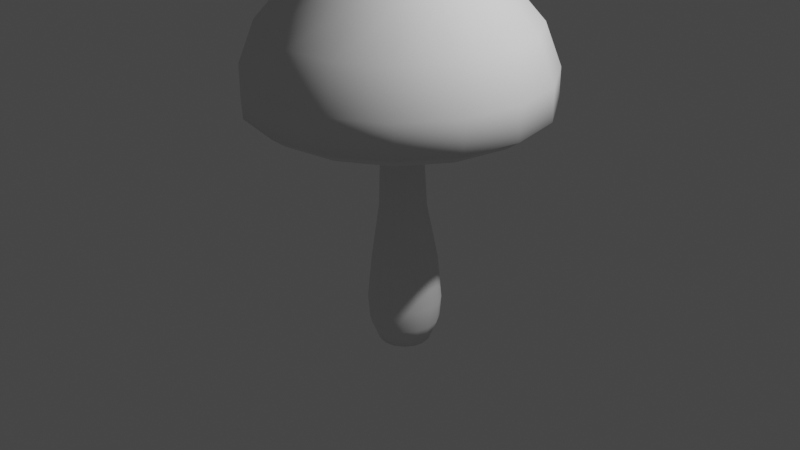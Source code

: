 # Source: Mushroom3.blend  (saved by Blender 2.81.16; exported with 4.5.12 LTS)
import bpy
from mathutils import Matrix  # noqa: F401  (used for matrix-valued properties, if any)

bpy.ops.wm.read_factory_settings(use_empty=True)
scene = bpy.context.scene
scene.name = 'Scene'

# ---- collections
col_collection = bpy.data.collections.new('Collection'); scene.collection.children.link(col_collection)

# ---- world
world_world = bpy.data.worlds.new('World'); scene.world = world_world
world_world.use_nodes = True; world_world.node_tree.nodes.clear()
_N = world_world.node_tree.nodes; _L = world_world.node_tree.links
n0 = _N.new('ShaderNodeOutputWorld'); n0.name = 'World Output'; n0.location = (300, 300)
n1 = _N.new('ShaderNodeBackground'); n1.name = 'Background'; n1.location = (10, 300)
n1.inputs[0].default_value = (0.05088, 0.05088, 0.05088, 1.0)
_L.new(n1.outputs[0], n0.inputs[0])
n0.is_active_output = True
world_world.color = (0.05088, 0.05088, 0.05088)
world_world.use_sun_shadow = False
world_world.sun_shadow_jitter_overblur = 0.0

# ---- cameras
cam_camera = bpy.data.cameras.new('Camera')
cam_camera.clip_end = 100.0
cam_camera.ortho_scale = 7.314

# ---- lights
light_light = bpy.data.lights.new('Light', 'POINT')
light_light.transmission_factor = 0.0
light_light.energy = 1000.0
light_light.shadow_soft_size = 0.1
light_light.shadow_maximum_resolution = 0.006
light_light.use_absolute_resolution = True

# ---- meshes
me_cylinder = bpy.data.meshes.new('Cylinder')
me_cylinder.from_pydata([(3.86e-09, 1.27, 1.125), (0.4858, 1.173, 1.125), (0.8977, 0.8977, 1.125), (1.173, 0.4858, 1.125), (1.27, -6.271e-08, 1.125), (1.173, -0.4858, 1.125), (0.8977, -0.8977, 1.125), (0.4858, -1.173, 1.125), (1.956e-07, -1.27, 1.125), (-0.4858, -1.173, 1.125), (-0.8977, -0.8977, 1.125), (-1.173, -0.4858, 1.125), (-1.27, 7.927e-09, 1.125), (-1.173, 0.4858, 1.125), (-0.8977, 0.8977, 1.125), (-0.4858, 1.173, 1.125), (-3.642e-09, 1.389, 1.18), (0.5314, 1.283, 1.18), (0.9819, 0.9819, 1.18), (1.283, 0.5314, 1.18), (1.389, -6.439e-08, 1.18), (1.283, -0.5314, 1.18), (0.9819, -0.9819, 1.18), (0.5314, -1.283, 1.18), (2.06e-07, -1.389, 1.18), (-0.5314, -1.283, 1.18), (-0.9819, -0.9819, 1.18), (-1.283, -0.5314, 1.18), (-1.389, 1.286e-08, 1.18), (-1.283, 0.5314, 1.18), (-0.9819, 0.9819, 1.18), (-0.5314, 1.283, 1.18), (-2.18e-08, 1.531, 1.284), (0.586, 1.415, 1.284), (1.083, 1.083, 1.284), (1.415, 0.586, 1.284), (1.531, -6.681e-08, 1.284), (1.415, -0.586, 1.284), (1.083, -1.083, 1.284), (0.586, -1.415, 1.284), (2.094e-07, -1.531, 1.284), (-0.586, -1.415, 1.284), (-1.083, -1.083, 1.284), (-1.415, -0.586, 1.284), (-1.531, 1.839e-08, 1.284), (-1.415, 0.586, 1.284), (-1.083, 1.083, 1.284), (-0.586, 1.415, 1.284), (-2.18e-08, 1.531, 1.623), (0.586, 1.415, 1.623), (1.083, 1.083, 1.623), (1.415, 0.586, 1.623), (1.531, -6.681e-08, 1.623), (1.415, -0.586, 1.623), (1.083, -1.083, 1.623), (0.586, -1.415, 1.623), (2.094e-07, -1.531, 1.623), (-0.586, -1.415, 1.623), (-1.083, -1.083, 1.623), (-1.415, -0.586, 1.623), (-1.531, 1.839e-08, 1.623), (-1.415, 0.586, 1.623), (-1.083, 1.083, 1.623), (-0.586, 1.415, 1.623), (-1.072e-08, 1.362, 2.062), (0.5211, 1.258, 2.062), (0.9629, 0.9629, 2.062), (1.258, 0.5211, 2.062), (1.362, -6.188e-08, 2.062), (1.258, -0.5211, 2.062), (0.9629, -0.9629, 2.062), (0.5211, -1.258, 2.062), (1.949e-07, -1.362, 2.062), (-0.5211, -1.258, 2.062), (-0.9629, -0.9629, 2.062), (-1.258, -0.5211, 2.062), (-1.362, 1.388e-08, 2.062), (-1.258, 0.5211, 2.062), (-0.9629, 0.9629, 2.062), (-0.5211, 1.258, 2.062), (9.189e-09, 1.057, 2.409), (0.4045, 0.9764, 2.409), (0.7473, 0.7473, 2.409), (0.9764, 0.4045, 2.409), (1.057, -4.97e-08, 2.409), (0.9764, -0.4045, 2.409), (0.7473, -0.7473, 2.409), (0.4045, -0.9764, 2.409), (1.688e-07, -1.057, 2.409), (-0.4045, -0.9764, 2.409), (-0.7473, -0.7473, 2.409), (-0.9764, -0.4045, 2.409), (-1.057, 9.104e-09, 2.409), (-0.9764, 0.4045, 2.409), (-0.7473, 0.7473, 2.409), (-0.4045, 0.9764, 2.409), (1.621e-08, 0.9097, 2.629), (0.3481, 0.8405, 2.629), (0.6433, 0.6433, 2.629), (0.8405, 0.3481, 2.629), (0.9097, -4.433e-08, 2.629), (0.8405, -0.3481, 2.629), (0.6433, -0.6433, 2.629), (0.3481, -0.8405, 2.629), (1.536e-07, -0.9097, 2.629), (-0.3481, -0.8405, 2.629), (-0.6433, -0.6433, 2.629), (-0.8405, -0.3481, 2.629), (-0.9097, 6.28e-09, 2.629), (-0.8405, 0.3481, 2.629), (-0.6433, 0.6433, 2.629), (-0.3481, 0.8405, 2.629), (3.392e-08, 0.6778, 2.834), (0.2594, 0.6262, 2.834), (0.4793, 0.4793, 2.834), (0.6262, 0.2594, 2.834), (0.6778, -3.873e-08, 2.834), (0.6262, -0.2594, 2.834), (0.4793, -0.4793, 2.834), (0.2594, -0.6262, 2.834), (1.363e-07, -0.6778, 2.834), (-0.2594, -0.6262, 2.834), (-0.4793, -0.4793, 2.834), (-0.6262, -0.2594, 2.834), (-0.6778, -1.018e-09, 2.834), (-0.6262, 0.2594, 2.834), (-0.4793, 0.4793, 2.834), (-0.2594, 0.6262, 2.834), (5.3e-08, 0.4366, 2.976), (0.1671, 0.4034, 2.976), (0.3087, 0.3087, 2.976), (0.4034, 0.1671, 2.976), (0.4366, -3.158e-08, 2.976), (0.4034, -0.1671, 2.976), (0.3087, -0.3087, 2.976), (0.1671, -0.4034, 2.976), (1.189e-07, -0.4366, 2.976), (-0.1671, -0.4034, 2.976), (-0.3087, -0.3087, 2.976), (-0.4034, -0.1671, 2.976), (-0.4366, -7.285e-09, 2.976), (-0.4034, 0.1671, 2.976), (-0.3087, 0.3087, 2.976), (-0.1671, 0.4034, 2.976), (9.686e-08, -2.794e-08, 3.043)], [], [(6, 5, 21, 22), (14, 13, 29, 30), (7, 6, 22, 23), (15, 14, 30, 31), (8, 7, 23, 24), (1, 0, 16, 17), (0, 15, 31, 16), (9, 8, 24, 25), (2, 1, 17, 18), (10, 9, 25, 26), (3, 2, 18, 19), (11, 10, 26, 27), (4, 3, 19, 20), (12, 11, 27, 28), (5, 4, 20, 21), (13, 12, 28, 29), (27, 26, 42, 43), (20, 19, 35, 36), (28, 27, 43, 44), (21, 20, 36, 37), (29, 28, 44, 45), (22, 21, 37, 38), (30, 29, 45, 46), (23, 22, 38, 39), (31, 30, 46, 47), (24, 23, 39, 40), (17, 16, 32, 33), (16, 31, 47, 32), (25, 24, 40, 41), (18, 17, 33, 34), (26, 25, 41, 42), (19, 18, 34, 35), (33, 32, 48, 49), (32, 47, 63, 48), (41, 40, 56, 57), (34, 33, 49, 50), (42, 41, 57, 58), (35, 34, 50, 51), (43, 42, 58, 59), (36, 35, 51, 52), (44, 43, 59, 60), (37, 36, 52, 53), (45, 44, 60, 61), (38, 37, 53, 54), (46, 45, 61, 62), (39, 38, 54, 55), (47, 46, 62, 63), (40, 39, 55, 56), (54, 53, 69, 70), (62, 61, 77, 78), (55, 54, 70, 71), (63, 62, 78, 79), (56, 55, 71, 72), (49, 48, 64, 65), (48, 63, 79, 64), (57, 56, 72, 73), (50, 49, 65, 66), (58, 57, 73, 74), (51, 50, 66, 67), (59, 58, 74, 75), (52, 51, 67, 68), (60, 59, 75, 76), (53, 52, 68, 69), (61, 60, 76, 77), (75, 74, 90, 91), (68, 67, 83, 84), (76, 75, 91, 92), (69, 68, 84, 85), (77, 76, 92, 93), (70, 69, 85, 86), (78, 77, 93, 94), (71, 70, 86, 87), (79, 78, 94, 95), (72, 71, 87, 88), (65, 64, 80, 81), (64, 79, 95, 80), (73, 72, 88, 89), (66, 65, 81, 82), (74, 73, 89, 90), (67, 66, 82, 83), (80, 95, 111, 96), (89, 88, 104, 105), (82, 81, 97, 98), (90, 89, 105, 106), (83, 82, 98, 99), (91, 90, 106, 107), (84, 83, 99, 100), (92, 91, 107, 108), (85, 84, 100, 101), (93, 92, 108, 109), (86, 85, 101, 102), (94, 93, 109, 110), (87, 86, 102, 103), (95, 94, 110, 111), (88, 87, 103, 104), (81, 80, 96, 97), (110, 109, 125, 126), (103, 102, 118, 119), (111, 110, 126, 127), (104, 103, 119, 120), (97, 96, 112, 113), (96, 111, 127, 112), (105, 104, 120, 121), (98, 97, 113, 114), (106, 105, 121, 122), (99, 98, 114, 115), (107, 106, 122, 123), (100, 99, 115, 116), (108, 107, 123, 124), (101, 100, 116, 117), (109, 108, 124, 125), (102, 101, 117, 118), (116, 115, 131, 132), (124, 123, 139, 140), (117, 116, 132, 133), (125, 124, 140, 141), (118, 117, 133, 134), (126, 125, 141, 142), (119, 118, 134, 135), (127, 126, 142, 143), (120, 119, 135, 136), (113, 112, 128, 129), (112, 127, 143, 128), (121, 120, 136, 137), (114, 113, 129, 130), (122, 121, 137, 138), (115, 114, 130, 131), (123, 122, 138, 139), (137, 136, 144), (130, 129, 144), (138, 137, 144), (131, 130, 144), (139, 138, 144), (132, 131, 144), (140, 139, 144), (133, 132, 144), (141, 140, 144), (134, 133, 144), (142, 141, 144), (135, 134, 144), (143, 142, 144), (136, 135, 144), (129, 128, 144), (128, 143, 144)])
me_cylinder.polygons.foreach_set('use_smooth', [True] * 144)
_uv = me_cylinder.uv_layers.new(name='UVMap')
_uv.uv.foreach_set('vector', [0.625, 1.0, 0.6875, 1.0, 0.6875, 1.0, 0.625, 1.0, 0.125, 1.0, 0.1875, 1.0, 0.1875, 1.0, 0.125, 1.0, 0.5625, 1.0, 0.625, 1.0, 0.625, 1.0, 0.5625, 1.0, 0.0625, 1.0, 0.125, 1.0, 0.125, 1.0, 0.0625, 1.0, 0.5, 1.0, 0.5625, 1.0, 0.5625, 1.0, 0.5, 1.0, 0.9375, 1.0, 1.0, 1.0, 1.0, 1.0, 0.9375, 1.0, 0.0, 1.0, 0.0625, 1.0, 0.0625, 1.0, 0.0, 1.0, 0.4375, 1.0, 0.5, 1.0, 0.5, 1.0, 0.4375, 1.0, 0.875, 1.0, 0.9375, 1.0, 0.9375, 1.0, 0.875, 1.0, 0.375, 1.0, 0.4375, 1.0, 0.4375, 1.0, 0.375, 1.0, 0.8125, 1.0, 0.875, 1.0, 0.875, 1.0, 0.8125, 1.0, 0.3125, 1.0, 0.375, 1.0, 0.375, 1.0, 0.3125, 1.0, 0.75, 1.0, 0.8125, 1.0, 0.8125, 1.0, 0.75, 1.0, 0.25, 1.0, 0.3125, 1.0, 0.3125, 1.0, 0.25, 1.0, 0.6875, 1.0, 0.75, 1.0, 0.75, 1.0, 0.6875, 1.0, 0.1875, 1.0, 0.25, 1.0, 0.25, 1.0, 0.1875, 1.0, 0.3125, 1.0, 0.375, 1.0, 0.375, 1.0, 0.3125, 1.0, 0.75, 1.0, 0.8125, 1.0, 0.8125, 1.0, 0.75, 1.0, 0.25, 1.0, 0.3125, 1.0, 0.3125, 1.0, 0.25, 1.0, 0.6875, 1.0, 0.75, 1.0, 0.75, 1.0, 0.6875, 1.0, 0.1875, 1.0, 0.25, 1.0, 0.25, 1.0, 0.1875, 1.0, 0.625, 1.0, 0.6875, 1.0, 0.6875, 1.0, 0.625, 1.0, 0.125, 1.0, 0.1875, 1.0, 0.1875, 1.0, 0.125, 1.0, 0.5625, 1.0, 0.625, 1.0, 0.625, 1.0, 0.5625, 1.0, 0.0625, 1.0, 0.125, 1.0, 0.125, 1.0, 0.0625, 1.0, 0.5, 1.0, 0.5625, 1.0, 0.5625, 1.0, 0.5, 1.0, 0.9375, 1.0, 1.0, 1.0, 1.0, 1.0, 0.9375, 1.0, 0.0, 1.0, 0.0625, 1.0, 0.0625, 1.0, 0.0, 1.0, 0.4375, 1.0, 0.5, 1.0, 0.5, 1.0, 0.4375, 1.0, 0.875, 1.0, 0.9375, 1.0, 0.9375, 1.0, 0.875, 1.0, 0.375, 1.0, 0.4375, 1.0, 0.4375, 1.0, 0.375, 1.0, 0.8125, 1.0, 0.875, 1.0, 0.875, 1.0, 0.8125, 1.0, 0.9375, 1.0, 1.0, 1.0, 1.0, 1.0, 0.9375, 1.0, 0.0, 1.0, 0.0625, 1.0, 0.0625, 1.0, 0.0, 1.0, 0.4375, 1.0, 0.5, 1.0, 0.5, 1.0, 0.4375, 1.0, 0.875, 1.0, 0.9375, 1.0, 0.9375, 1.0, 0.875, 1.0, 0.375, 1.0, 0.4375, 1.0, 0.4375, 1.0, 0.375, 1.0, 0.8125, 1.0, 0.875, 1.0, 0.875, 1.0, 0.8125, 1.0, 0.3125, 1.0, 0.375, 1.0, 0.375, 1.0, 0.3125, 1.0, 0.75, 1.0, 0.8125, 1.0, 0.8125, 1.0, 0.75, 1.0, 0.25, 1.0, 0.3125, 1.0, 0.3125, 1.0, 0.25, 1.0, 0.6875, 1.0, 0.75, 1.0, 0.75, 1.0, 0.6875, 1.0, 0.1875, 1.0, 0.25, 1.0, 0.25, 1.0, 0.1875, 1.0, 0.625, 1.0, 0.6875, 1.0, 0.6875, 1.0, 0.625, 1.0, 0.125, 1.0, 0.1875, 1.0, 0.1875, 1.0, 0.125, 1.0, 0.5625, 1.0, 0.625, 1.0, 0.625, 1.0, 0.5625, 1.0, 0.0625, 1.0, 0.125, 1.0, 0.125, 1.0, 0.0625, 1.0, 0.5, 1.0, 0.5625, 1.0, 0.5625, 1.0, 0.5, 1.0, 0.625, 1.0, 0.6875, 1.0, 0.6875, 1.0, 0.625, 1.0, 0.125, 1.0, 0.1875, 1.0, 0.1875, 1.0, 0.125, 1.0, 0.5625, 1.0, 0.625, 1.0, 0.625, 1.0, 0.5625, 1.0, 0.0625, 1.0, 0.125, 1.0, 0.125, 1.0, 0.0625, 1.0, 0.5, 1.0, 0.5625, 1.0, 0.5625, 1.0, 0.5, 1.0, 0.9375, 1.0, 1.0, 1.0, 1.0, 1.0, 0.9375, 1.0, 0.0, 1.0, 0.0625, 1.0, 0.0625, 1.0, 0.0, 1.0, 0.4375, 1.0, 0.5, 1.0, 0.5, 1.0, 0.4375, 1.0, 0.875, 1.0, 0.9375, 1.0, 0.9375, 1.0, 0.875, 1.0, 0.375, 1.0, 0.4375, 1.0, 0.4375, 1.0, 0.375, 1.0, 0.8125, 1.0, 0.875, 1.0, 0.875, 1.0, 0.8125, 1.0, 0.3125, 1.0, 0.375, 1.0, 0.375, 1.0, 0.3125, 1.0, 0.75, 1.0, 0.8125, 1.0, 0.8125, 1.0, 0.75, 1.0, 0.25, 1.0, 0.3125, 1.0, 0.3125, 1.0, 0.25, 1.0, 0.6875, 1.0, 0.75, 1.0, 0.75, 1.0, 0.6875, 1.0, 0.1875, 1.0, 0.25, 1.0, 0.25, 1.0, 0.1875, 1.0, 0.3125, 1.0, 0.375, 1.0, 0.375, 1.0, 0.3125, 1.0, 0.75, 1.0, 0.8125, 1.0, 0.8125, 1.0, 0.75, 1.0, 0.25, 1.0, 0.3125, 1.0, 0.3125, 1.0, 0.25, 1.0, 0.6875, 1.0, 0.75, 1.0, 0.75, 1.0, 0.6875, 1.0, 0.1875, 1.0, 0.25, 1.0, 0.25, 1.0, 0.1875, 1.0, 0.625, 1.0, 0.6875, 1.0, 0.6875, 1.0, 0.625, 1.0, 0.125, 1.0, 0.1875, 1.0, 0.1875, 1.0, 0.125, 1.0, 0.5625, 1.0, 0.625, 1.0, 0.625, 1.0, 0.5625, 1.0, 0.0625, 1.0, 0.125, 1.0, 0.125, 1.0, 0.0625, 1.0, 0.5, 1.0, 0.5625, 1.0, 0.5625, 1.0, 0.5, 1.0, 0.9375, 1.0, 1.0, 1.0, 1.0, 1.0, 0.9375, 1.0, 0.0, 1.0, 0.0625, 1.0, 0.0625, 1.0, 0.0, 1.0, 0.4375, 1.0, 0.5, 1.0, 0.5, 1.0, 0.4375, 1.0, 0.875, 1.0, 0.9375, 1.0, 0.9375, 1.0, 0.875, 1.0, 0.375, 1.0, 0.4375, 1.0, 0.4375, 1.0, 0.375, 1.0, 0.8125, 1.0, 0.875, 1.0, 0.875, 1.0, 0.8125, 1.0, 0.0, 1.0, 0.0625, 1.0, 0.0625, 1.0, 0.0, 1.0, 0.4375, 1.0, 0.5, 1.0, 0.5, 1.0, 0.4375, 1.0, 0.875, 1.0, 0.9375, 1.0, 0.9375, 1.0, 0.875, 1.0, 0.375, 1.0, 0.4375, 1.0, 0.4375, 1.0, 0.375, 1.0, 0.8125, 1.0, 0.875, 1.0, 0.875, 1.0, 0.8125, 1.0, 0.3125, 1.0, 0.375, 1.0, 0.375, 1.0, 0.3125, 1.0, 0.75, 1.0, 0.8125, 1.0, 0.8125, 1.0, 0.75, 1.0, 0.25, 1.0, 0.3125, 1.0, 0.3125, 1.0, 0.25, 1.0, 0.6875, 1.0, 0.75, 1.0, 0.75, 1.0, 0.6875, 1.0, 0.1875, 1.0, 0.25, 1.0, 0.25, 1.0, 0.1875, 1.0, 0.625, 1.0, 0.6875, 1.0, 0.6875, 1.0, 0.625, 1.0, 0.125, 1.0, 0.1875, 1.0, 0.1875, 1.0, 0.125, 1.0, 0.5625, 1.0, 0.625, 1.0, 0.625, 1.0, 0.5625, 1.0, 0.0625, 1.0, 0.125, 1.0, 0.125, 1.0, 0.0625, 1.0, 0.5, 1.0, 0.5625, 1.0, 0.5625, 1.0, 0.5, 1.0, 0.9375, 1.0, 1.0, 1.0, 1.0, 1.0, 0.9375, 1.0, 0.125, 1.0, 0.1875, 1.0, 0.1875, 1.0, 0.125, 1.0, 0.5625, 1.0, 0.625, 1.0, 0.625, 1.0, 0.5625, 1.0, 0.0625, 1.0, 0.125, 1.0, 0.125, 1.0, 0.0625, 1.0, 0.5, 1.0, 0.5625, 1.0, 0.5625, 1.0, 0.5, 1.0, 0.9375, 1.0, 1.0, 1.0, 1.0, 1.0, 0.9375, 1.0, 0.0, 1.0, 0.0625, 1.0, 0.0625, 1.0, 0.0, 1.0, 0.4375, 1.0, 0.5, 1.0, 0.5, 1.0, 0.4375, 1.0, 0.875, 1.0, 0.9375, 1.0, 0.9375, 1.0, 0.875, 1.0, 0.375, 1.0, 0.4375, 1.0, 0.4375, 1.0, 0.375, 1.0, 0.8125, 1.0, 0.875, 1.0, 0.875, 1.0, 0.8125, 1.0, 0.3125, 1.0, 0.375, 1.0, 0.375, 1.0, 0.3125, 1.0, 0.75, 1.0, 0.8125, 1.0, 0.8125, 1.0, 0.75, 1.0, 0.25, 1.0, 0.3125, 1.0, 0.3125, 1.0, 0.25, 1.0, 0.6875, 1.0, 0.75, 1.0, 0.75, 1.0, 0.6875, 1.0, 0.1875, 1.0, 0.25, 1.0, 0.25, 1.0, 0.1875, 1.0, 0.625, 1.0, 0.6875, 1.0, 0.6875, 1.0, 0.625, 1.0, 0.75, 1.0, 0.8125, 1.0, 0.8125, 1.0, 0.75, 1.0, 0.25, 1.0, 0.3125, 1.0, 0.3125, 1.0, 0.25, 1.0, 0.6875, 1.0, 0.75, 1.0, 0.75, 1.0, 0.6875, 1.0, 0.1875, 1.0, 0.25, 1.0, 0.25, 1.0, 0.1875, 1.0, 0.625, 1.0, 0.6875, 1.0, 0.6875, 1.0, 0.625, 1.0, 0.125, 1.0, 0.1875, 1.0, 0.1875, 1.0, 0.125, 1.0, 0.5625, 1.0, 0.625, 1.0, 0.625, 1.0, 0.5625, 1.0, 0.0625, 1.0, 0.125, 1.0, 0.125, 1.0, 0.0625, 1.0, 0.5, 1.0, 0.5625, 1.0, 0.5625, 1.0, 0.5, 1.0, 0.9375, 1.0, 1.0, 1.0, 1.0, 1.0, 0.9375, 1.0, 0.0, 1.0, 0.0625, 1.0, 0.0625, 1.0, 0.0, 1.0, 0.4375, 1.0, 0.5, 1.0, 0.5, 1.0, 0.4375, 1.0, 0.875, 1.0, 0.9375, 1.0, 0.9375, 1.0, 0.875, 1.0, 0.375, 1.0, 0.4375, 1.0, 0.4375, 1.0, 0.375, 1.0, 0.8125, 1.0, 0.875, 1.0, 0.875, 1.0, 0.8125, 1.0, 0.3125, 1.0, 0.375, 1.0, 0.375, 1.0, 0.3125, 1.0, 0.4375, 1.0, 0.5, 1.0, 0.4375, 1.0, 0.875, 1.0, 0.9375, 1.0, 0.875, 1.0, 0.375, 1.0, 0.4375, 1.0, 0.375, 1.0, 0.8125, 1.0, 0.875, 1.0, 0.8125, 1.0, 0.3125, 1.0, 0.375, 1.0, 0.3125, 1.0, 0.75, 1.0, 0.8125, 1.0, 0.75, 1.0, 0.25, 1.0, 0.3125, 1.0, 0.25, 1.0, 0.6875, 1.0, 0.75, 1.0, 0.6875, 1.0, 0.1875, 1.0, 0.25, 1.0, 0.1875, 1.0, 0.625, 1.0, 0.6875, 1.0, 0.625, 1.0, 0.125, 1.0, 0.1875, 1.0, 0.125, 1.0, 0.5625, 1.0, 0.625, 1.0, 0.5625, 1.0, 0.0625, 1.0, 0.125, 1.0, 0.0625, 1.0, 0.5, 1.0, 0.5625, 1.0, 0.5, 1.0, 0.9375, 1.0, 1.0, 1.0, 0.9375, 1.0, 0.0, 1.0, 0.0625, 1.0, 0.0, 1.0])
me_cylinder.use_remesh_fix_poles = True
me_cylinder.use_remesh_preserve_attributes = False
me_cylinder.use_mirror_vertex_groups = False
me_cylinder.update()
me_cylinder_001 = bpy.data.meshes.new('Cylinder.001')
me_cylinder_001.from_pydata([(8.745e-08, 0.3529, -1.393), (8.321e-08, 0.1894, 1.516), (0.1049, 0.332, -1.393), (0.07248, 0.175, 1.516), (0.1939, 0.2726, -1.393), (0.1339, 0.1339, 1.516), (0.2533, 0.1837, -1.393), (0.175, 0.07248, 1.516), (0.2741, 0.07876, -1.393), (0.1894, -2.107e-08, 1.516), (0.2533, -0.02616, -1.393), (0.175, -0.07248, 1.516), (0.1939, -0.1151, -1.393), (0.1339, -0.1339, 1.516), (0.1049, -0.1745, -1.393), (0.07248, -0.175, 1.516), (1.288e-07, -0.1954, -1.393), (1.118e-07, -0.1894, 1.516), (-0.1049, -0.1745, -1.393), (-0.07248, -0.175, 1.516), (-0.1939, -0.1151, -1.393), (-0.1339, -0.1339, 1.516), (-0.2533, -0.02616, -1.393), (-0.175, -0.07248, 1.516), (-0.2741, 0.07876, -1.393), (-0.1894, -1.053e-08, 1.516), (-0.2533, 0.1837, -1.393), (-0.175, 0.07248, 1.516), (-0.1939, 0.2726, -1.393), (-0.1339, 0.1339, 1.516), (-0.1049, 0.332, -1.393), (-0.07248, 0.175, 1.516), (8.227e-08, 0.465, -0.9257), (8.431e-08, 0.421, -0.4581), (8.895e-08, 0.2943, 0.1523), (8.994e-08, 0.2596, 0.6748), (9.138e-08, 0.2024, 1.077), (0.07242, 0.188, 1.077), (0.08429, 0.2429, 0.6748), (0.09252, 0.2759, 0.1523), (0.131, 0.3949, -0.4581), (0.1478, 0.4356, -0.9257), (0.1338, 0.1469, 1.077), (0.1557, 0.1951, 0.6748), (0.171, 0.2235, 0.1523), (0.242, 0.3207, -0.4581), (0.2731, 0.3519, -0.9257), (0.1748, 0.08554, 1.077), (0.2035, 0.1237, 0.6748), (0.2234, 0.145, 0.1523), (0.3162, 0.2097, -0.4581), (0.3568, 0.2266, -0.9257), (0.1892, 0.01313, 1.077), (0.2202, 0.03938, 0.6748), (0.2418, 0.0525, 0.1523), (0.3422, 0.07876, -0.4581), (0.3862, 0.07876, -0.9257), (0.1748, -0.05929, 1.077), (0.2035, -0.04491, 0.6748), (0.2234, -0.04001, 0.1523), (0.3162, -0.05221, -0.4581), (0.3568, -0.06905, -0.9257), (0.1338, -0.1207, 1.077), (0.1557, -0.1164, 0.6748), (0.171, -0.1184, 0.1523), (0.242, -0.1632, -0.4581), (0.2731, -0.1944, -0.9257), (0.07242, -0.1617, 1.077), (0.08429, -0.1641, 0.6748), (0.09252, -0.1709, 0.1523), (0.131, -0.2374, -0.4581), (0.1478, -0.2781, -0.9257), (1.199e-07, -0.1761, 1.077), (1.232e-07, -0.1809, 0.6748), (1.255e-07, -0.1893, 0.1523), (1.36e-07, -0.2635, -0.4581), (1.406e-07, -0.3075, -0.9257), (-0.07241, -0.1617, 1.077), (-0.08428, -0.1641, 0.6748), (-0.09252, -0.1709, 0.1523), (-0.131, -0.2374, -0.4581), (-0.1478, -0.2781, -0.9257), (-0.1338, -0.1207, 1.077), (-0.1557, -0.1164, 0.6748), (-0.171, -0.1184, 0.1523), (-0.242, -0.1632, -0.4581), (-0.2731, -0.1944, -0.9257), (-0.1748, -0.05929, 1.077), (-0.2035, -0.04491, 0.6748), (-0.2234, -0.04001, 0.1523), (-0.3162, -0.05221, -0.4581), (-0.3568, -0.06905, -0.9257), (-0.1892, 0.01313, 1.077), (-0.2202, 0.03938, 0.6748), (-0.2418, 0.0525, 0.1523), (-0.3422, 0.07876, -0.4581), (-0.3862, 0.07876, -0.9257), (-0.1748, 0.08554, 1.077), (-0.2035, 0.1237, 0.6748), (-0.2234, 0.145, 0.1523), (-0.3162, 0.2097, -0.4581), (-0.3568, 0.2266, -0.9257), (-0.1338, 0.1469, 1.077), (-0.1557, 0.1951, 0.6748), (-0.171, 0.2235, 0.1523), (-0.242, 0.3207, -0.4581), (-0.2731, 0.3519, -0.9257), (-0.07241, 0.188, 1.077), (-0.08428, 0.2429, 0.6748), (-0.09252, 0.2759, 0.1523), (-0.131, 0.3949, -0.4581), (-0.1478, 0.4356, -0.9257), (0.1412, 0.4195, -1.159), (0.2608, 0.3396, -1.159), (0.3408, 0.2199, -1.159), (0.3688, 0.07876, -1.159), (0.3408, -0.0624, -1.159), (0.2608, -0.1821, -1.159), (0.1412, -0.262, -1.159), (1.412e-07, -0.2901, -1.159), (-0.1412, -0.262, -1.159), (-0.2608, -0.1821, -1.159), (-0.3408, -0.0624, -1.159), (-0.3688, 0.07876, -1.159), (-0.3408, 0.2199, -1.159), (-0.2608, 0.3396, -1.159), (-0.1412, 0.4195, -1.159), (8.546e-08, 0.4476, -1.159)], [], [(36, 1, 3, 37), (37, 3, 5, 42), (42, 5, 7, 47), (47, 7, 9, 52), (52, 9, 11, 57), (57, 11, 13, 62), (62, 13, 15, 67), (67, 15, 17, 72), (72, 17, 19, 77), (77, 19, 21, 82), (82, 21, 23, 87), (87, 23, 25, 92), (92, 25, 27, 97), (97, 27, 29, 102), (102, 29, 31, 107), (107, 31, 1, 36), (0, 2, 4, 6, 8, 10, 12, 14, 16, 18, 20, 22, 24, 26, 28, 30), (126, 111, 32, 127), (111, 110, 33, 32), (110, 109, 34, 33), (109, 108, 35, 34), (108, 107, 36, 35), (125, 106, 111, 126), (106, 105, 110, 111), (105, 104, 109, 110), (104, 103, 108, 109), (103, 102, 107, 108), (124, 101, 106, 125), (101, 100, 105, 106), (100, 99, 104, 105), (99, 98, 103, 104), (98, 97, 102, 103), (123, 96, 101, 124), (96, 95, 100, 101), (95, 94, 99, 100), (94, 93, 98, 99), (93, 92, 97, 98), (122, 91, 96, 123), (91, 90, 95, 96), (90, 89, 94, 95), (89, 88, 93, 94), (88, 87, 92, 93), (121, 86, 91, 122), (86, 85, 90, 91), (85, 84, 89, 90), (84, 83, 88, 89), (83, 82, 87, 88), (120, 81, 86, 121), (81, 80, 85, 86), (80, 79, 84, 85), (79, 78, 83, 84), (78, 77, 82, 83), (119, 76, 81, 120), (76, 75, 80, 81), (75, 74, 79, 80), (74, 73, 78, 79), (73, 72, 77, 78), (118, 71, 76, 119), (71, 70, 75, 76), (70, 69, 74, 75), (69, 68, 73, 74), (68, 67, 72, 73), (117, 66, 71, 118), (66, 65, 70, 71), (65, 64, 69, 70), (64, 63, 68, 69), (63, 62, 67, 68), (116, 61, 66, 117), (61, 60, 65, 66), (60, 59, 64, 65), (59, 58, 63, 64), (58, 57, 62, 63), (115, 56, 61, 116), (56, 55, 60, 61), (55, 54, 59, 60), (54, 53, 58, 59), (53, 52, 57, 58), (114, 51, 56, 115), (51, 50, 55, 56), (50, 49, 54, 55), (49, 48, 53, 54), (48, 47, 52, 53), (113, 46, 51, 114), (46, 45, 50, 51), (45, 44, 49, 50), (44, 43, 48, 49), (43, 42, 47, 48), (112, 41, 46, 113), (41, 40, 45, 46), (40, 39, 44, 45), (39, 38, 43, 44), (38, 37, 42, 43), (127, 32, 41, 112), (32, 33, 40, 41), (33, 34, 39, 40), (34, 35, 38, 39), (35, 36, 37, 38), (0, 127, 112, 2), (2, 112, 113, 4), (4, 113, 114, 6), (6, 114, 115, 8), (8, 115, 116, 10), (10, 116, 117, 12), (12, 117, 118, 14), (14, 118, 119, 16), (16, 119, 120, 18), (18, 120, 121, 20), (20, 121, 122, 22), (22, 122, 123, 24), (24, 123, 124, 26), (26, 124, 125, 28), (28, 125, 126, 30), (30, 126, 127, 0)])
me_cylinder_001.polygons.foreach_set('use_smooth', [True] * 113)
_uv = me_cylinder_001.uv_layers.new(name='UVMap')
_uv.uv.foreach_set('vector', [1.0, 0.9167, 1.0, 1.0, 0.9375, 1.0, 0.9375, 0.9167, 0.9375, 0.9167, 0.9375, 1.0, 0.875, 1.0, 0.875, 0.9167, 0.875, 0.9167, 0.875, 1.0, 0.8125, 1.0, 0.8125, 0.9167, 0.8125, 0.9167, 0.8125, 1.0, 0.75, 1.0, 0.75, 0.9167, 0.75, 0.9167, 0.75, 1.0, 0.6875, 1.0, 0.6875, 0.9167, 0.6875, 0.9167, 0.6875, 1.0, 0.625, 1.0, 0.625, 0.9167, 0.625, 0.9167, 0.625, 1.0, 0.5625, 1.0, 0.5625, 0.9167, 0.5625, 0.9167, 0.5625, 1.0, 0.5, 1.0, 0.5, 0.9167, 0.5, 0.9167, 0.5, 1.0, 0.4375, 1.0, 0.4375, 0.9167, 0.4375, 0.9167, 0.4375, 1.0, 0.375, 1.0, 0.375, 0.9167, 0.375, 0.9167, 0.375, 1.0, 0.3125, 1.0, 0.3125, 0.9167, 0.3125, 0.9167, 0.3125, 1.0, 0.25, 1.0, 0.25, 0.9167, 0.25, 0.9167, 0.25, 1.0, 0.1875, 1.0, 0.1875, 0.9167, 0.1875, 0.9167, 0.1875, 1.0, 0.125, 1.0, 0.125, 0.9167, 0.125, 0.9167, 0.125, 1.0, 0.0625, 1.0, 0.0625, 0.9167, 0.0625, 0.9167, 0.0625, 1.0, 0.0, 1.0, 0.0, 0.9167, 0.75, 0.49, 0.8418, 0.4717, 0.9197, 0.4197, 0.9717, 0.3418, 0.99, 0.25, 0.9717, 0.1582, 0.9197, 0.08029, 0.8418, 0.02827, 0.75, 0.01, 0.6582, 0.02827, 0.5803, 0.08029, 0.5283, 0.1582, 0.51, 0.25, 0.5283, 0.3418, 0.5803, 0.4197, 0.6582, 0.4717, 0.0625, 0.5417, 0.0625, 0.5833, 0.0, 0.5833, 0.0, 0.5417, 0.0625, 0.5833, 0.0625, 0.6667, 0.0, 0.6667, 0.0, 0.5833, 0.0625, 0.6667, 0.0625, 0.75, 0.0, 0.75, 0.0, 0.6667, 0.0625, 0.75, 0.0625, 0.8333, 0.0, 0.8333, 0.0, 0.75, 0.0625, 0.8333, 0.0625, 0.9167, 0.0, 0.9167, 0.0, 0.8333, 0.125, 0.5417, 0.125, 0.5833, 0.0625, 0.5833, 0.0625, 0.5417, 0.125, 0.5833, 0.125, 0.6667, 0.0625, 0.6667, 0.0625, 0.5833, 0.125, 0.6667, 0.125, 0.75, 0.0625, 0.75, 0.0625, 0.6667, 0.125, 0.75, 0.125, 0.8333, 0.0625, 0.8333, 0.0625, 0.75, 0.125, 0.8333, 0.125, 0.9167, 0.0625, 0.9167, 0.0625, 0.8333, 0.1875, 0.5417, 0.1875, 0.5833, 0.125, 0.5833, 0.125, 0.5417, 0.1875, 0.5833, 0.1875, 0.6667, 0.125, 0.6667, 0.125, 0.5833, 0.1875, 0.6667, 0.1875, 0.75, 0.125, 0.75, 0.125, 0.6667, 0.1875, 0.75, 0.1875, 0.8333, 0.125, 0.8333, 0.125, 0.75, 0.1875, 0.8333, 0.1875, 0.9167, 0.125, 0.9167, 0.125, 0.8333, 0.25, 0.5417, 0.25, 0.5833, 0.1875, 0.5833, 0.1875, 0.5417, 0.25, 0.5833, 0.25, 0.6667, 0.1875, 0.6667, 0.1875, 0.5833, 0.25, 0.6667, 0.25, 0.75, 0.1875, 0.75, 0.1875, 0.6667, 0.25, 0.75, 0.25, 0.8333, 0.1875, 0.8333, 0.1875, 0.75, 0.25, 0.8333, 0.25, 0.9167, 0.1875, 0.9167, 0.1875, 0.8333, 0.3125, 0.5417, 0.3125, 0.5833, 0.25, 0.5833, 0.25, 0.5417, 0.3125, 0.5833, 0.3125, 0.6667, 0.25, 0.6667, 0.25, 0.5833, 0.3125, 0.6667, 0.3125, 0.75, 0.25, 0.75, 0.25, 0.6667, 0.3125, 0.75, 0.3125, 0.8333, 0.25, 0.8333, 0.25, 0.75, 0.3125, 0.8333, 0.3125, 0.9167, 0.25, 0.9167, 0.25, 0.8333, 0.375, 0.5417, 0.375, 0.5833, 0.3125, 0.5833, 0.3125, 0.5417, 0.375, 0.5833, 0.375, 0.6667, 0.3125, 0.6667, 0.3125, 0.5833, 0.375, 0.6667, 0.375, 0.75, 0.3125, 0.75, 0.3125, 0.6667, 0.375, 0.75, 0.375, 0.8333, 0.3125, 0.8333, 0.3125, 0.75, 0.375, 0.8333, 0.375, 0.9167, 0.3125, 0.9167, 0.3125, 0.8333, 0.4375, 0.5417, 0.4375, 0.5833, 0.375, 0.5833, 0.375, 0.5417, 0.4375, 0.5833, 0.4375, 0.6667, 0.375, 0.6667, 0.375, 0.5833, 0.4375, 0.6667, 0.4375, 0.75, 0.375, 0.75, 0.375, 0.6667, 0.4375, 0.75, 0.4375, 0.8333, 0.375, 0.8333, 0.375, 0.75, 0.4375, 0.8333, 0.4375, 0.9167, 0.375, 0.9167, 0.375, 0.8333, 0.5, 0.5417, 0.5, 0.5833, 0.4375, 0.5833, 0.4375, 0.5417, 0.5, 0.5833, 0.5, 0.6667, 0.4375, 0.6667, 0.4375, 0.5833, 0.5, 0.6667, 0.5, 0.75, 0.4375, 0.75, 0.4375, 0.6667, 0.5, 0.75, 0.5, 0.8333, 0.4375, 0.8333, 0.4375, 0.75, 0.5, 0.8333, 0.5, 0.9167, 0.4375, 0.9167, 0.4375, 0.8333, 0.5625, 0.5417, 0.5625, 0.5833, 0.5, 0.5833, 0.5, 0.5417, 0.5625, 0.5833, 0.5625, 0.6667, 0.5, 0.6667, 0.5, 0.5833, 0.5625, 0.6667, 0.5625, 0.75, 0.5, 0.75, 0.5, 0.6667, 0.5625, 0.75, 0.5625, 0.8333, 0.5, 0.8333, 0.5, 0.75, 0.5625, 0.8333, 0.5625, 0.9167, 0.5, 0.9167, 0.5, 0.8333, 0.625, 0.5417, 0.625, 0.5833, 0.5625, 0.5833, 0.5625, 0.5417, 0.625, 0.5833, 0.625, 0.6667, 0.5625, 0.6667, 0.5625, 0.5833, 0.625, 0.6667, 0.625, 0.75, 0.5625, 0.75, 0.5625, 0.6667, 0.625, 0.75, 0.625, 0.8333, 0.5625, 0.8333, 0.5625, 0.75, 0.625, 0.8333, 0.625, 0.9167, 0.5625, 0.9167, 0.5625, 0.8333, 0.6875, 0.5417, 0.6875, 0.5833, 0.625, 0.5833, 0.625, 0.5417, 0.6875, 0.5833, 0.6875, 0.6667, 0.625, 0.6667, 0.625, 0.5833, 0.6875, 0.6667, 0.6875, 0.75, 0.625, 0.75, 0.625, 0.6667, 0.6875, 0.75, 0.6875, 0.8333, 0.625, 0.8333, 0.625, 0.75, 0.6875, 0.8333, 0.6875, 0.9167, 0.625, 0.9167, 0.625, 0.8333, 0.75, 0.5417, 0.75, 0.5833, 0.6875, 0.5833, 0.6875, 0.5417, 0.75, 0.5833, 0.75, 0.6667, 0.6875, 0.6667, 0.6875, 0.5833, 0.75, 0.6667, 0.75, 0.75, 0.6875, 0.75, 0.6875, 0.6667, 0.75, 0.75, 0.75, 0.8333, 0.6875, 0.8333, 0.6875, 0.75, 0.75, 0.8333, 0.75, 0.9167, 0.6875, 0.9167, 0.6875, 0.8333, 0.8125, 0.5417, 0.8125, 0.5833, 0.75, 0.5833, 0.75, 0.5417, 0.8125, 0.5833, 0.8125, 0.6667, 0.75, 0.6667, 0.75, 0.5833, 0.8125, 0.6667, 0.8125, 0.75, 0.75, 0.75, 0.75, 0.6667, 0.8125, 0.75, 0.8125, 0.8333, 0.75, 0.8333, 0.75, 0.75, 0.8125, 0.8333, 0.8125, 0.9167, 0.75, 0.9167, 0.75, 0.8333, 0.875, 0.5417, 0.875, 0.5833, 0.8125, 0.5833, 0.8125, 0.5417, 0.875, 0.5833, 0.875, 0.6667, 0.8125, 0.6667, 0.8125, 0.5833, 0.875, 0.6667, 0.875, 0.75, 0.8125, 0.75, 0.8125, 0.6667, 0.875, 0.75, 0.875, 0.8333, 0.8125, 0.8333, 0.8125, 0.75, 0.875, 0.8333, 0.875, 0.9167, 0.8125, 0.9167, 0.8125, 0.8333, 0.9375, 0.5417, 0.9375, 0.5833, 0.875, 0.5833, 0.875, 0.5417, 0.9375, 0.5833, 0.9375, 0.6667, 0.875, 0.6667, 0.875, 0.5833, 0.9375, 0.6667, 0.9375, 0.75, 0.875, 0.75, 0.875, 0.6667, 0.9375, 0.75, 0.9375, 0.8333, 0.875, 0.8333, 0.875, 0.75, 0.9375, 0.8333, 0.9375, 0.9167, 0.875, 0.9167, 0.875, 0.8333, 1.0, 0.5417, 1.0, 0.5833, 0.9375, 0.5833, 0.9375, 0.5417, 1.0, 0.5833, 1.0, 0.6667, 0.9375, 0.6667, 0.9375, 0.5833, 1.0, 0.6667, 1.0, 0.75, 0.9375, 0.75, 0.9375, 0.6667, 1.0, 0.75, 1.0, 0.8333, 0.9375, 0.8333, 0.9375, 0.75, 1.0, 0.8333, 1.0, 0.9167, 0.9375, 0.9167, 0.9375, 0.8333, 1.0, 0.5, 1.0, 0.5417, 0.9375, 0.5417, 0.9375, 0.5, 0.9375, 0.5, 0.9375, 0.5417, 0.875, 0.5417, 0.875, 0.5, 0.875, 0.5, 0.875, 0.5417, 0.8125, 0.5417, 0.8125, 0.5, 0.8125, 0.5, 0.8125, 0.5417, 0.75, 0.5417, 0.75, 0.5, 0.75, 0.5, 0.75, 0.5417, 0.6875, 0.5417, 0.6875, 0.5, 0.6875, 0.5, 0.6875, 0.5417, 0.625, 0.5417, 0.625, 0.5, 0.625, 0.5, 0.625, 0.5417, 0.5625, 0.5417, 0.5625, 0.5, 0.5625, 0.5, 0.5625, 0.5417, 0.5, 0.5417, 0.5, 0.5, 0.5, 0.5, 0.5, 0.5417, 0.4375, 0.5417, 0.4375, 0.5, 0.4375, 0.5, 0.4375, 0.5417, 0.375, 0.5417, 0.375, 0.5, 0.375, 0.5, 0.375, 0.5417, 0.3125, 0.5417, 0.3125, 0.5, 0.3125, 0.5, 0.3125, 0.5417, 0.25, 0.5417, 0.25, 0.5, 0.25, 0.5, 0.25, 0.5417, 0.1875, 0.5417, 0.1875, 0.5, 0.1875, 0.5, 0.1875, 0.5417, 0.125, 0.5417, 0.125, 0.5, 0.125, 0.5, 0.125, 0.5417, 0.0625, 0.5417, 0.0625, 0.5, 0.0625, 0.5, 0.0625, 0.5417, 0.0, 0.5417, 0.0, 0.5])
me_cylinder_001.use_remesh_fix_poles = True
me_cylinder_001.use_remesh_preserve_attributes = False
me_cylinder_001.use_mirror_vertex_groups = False
me_cylinder_001.update()
me_cylinder_002 = bpy.data.meshes.new('Cylinder.002')
me_cylinder_002.from_pydata([(8.321e-08, 0.1894, 1.516), (0.07248, 0.175, 1.516), (0.1339, 0.1339, 1.516), (0.175, 0.07248, 1.516), (0.1894, -2.107e-08, 1.516), (0.175, -0.07248, 1.516), (0.1339, -0.1339, 1.516), (0.07248, -0.175, 1.516), (1.118e-07, -0.1894, 1.516), (-0.07248, -0.175, 1.516), (-0.1339, -0.1339, 1.516), (-0.175, -0.07248, 1.516), (-0.1894, -1.053e-08, 1.516), (-0.175, 0.07248, 1.516), (-0.1339, 0.1339, 1.516), (-0.07248, 0.175, 1.516), (7.643e-08, 0.519, 1.59), (0.1986, 0.4795, 1.59), (0.367, 0.367, 1.59), (0.4795, 0.1986, 1.59), (0.519, -3.462e-08, 1.59), (0.4795, -0.1986, 1.59), (0.367, -0.367, 1.59), (0.1986, -0.4795, 1.59), (1.548e-07, -0.519, 1.59), (-0.1986, -0.4795, 1.59), (-0.367, -0.367, 1.59), (-0.4795, -0.1986, 1.59), (-0.519, -5.747e-09, 1.59), (-0.4795, 0.1986, 1.59), (-0.367, 0.367, 1.59), (-0.1986, 0.4795, 1.59), (3.008e-08, 0.95, 1.416), (0.3636, 0.8777, 1.416), (0.6718, 0.6718, 1.416), (0.8777, 0.3636, 1.416), (0.95, -5.255e-08, 1.416), (0.8777, -0.3636, 1.416), (0.6718, -0.6718, 1.416), (0.3636, -0.8777, 1.416), (1.735e-07, -0.95, 1.416), (-0.3636, -0.8777, 1.416), (-0.6718, -0.6718, 1.416), (-0.8777, -0.3636, 1.416), (-0.95, 3.071e-10, 1.416), (-0.8777, 0.3636, 1.416), (-0.6718, 0.6718, 1.416), (-0.3636, 0.8777, 1.416), (3.86e-09, 1.27, 1.125), (0.4858, 1.173, 1.125), (0.8977, 0.8977, 1.125), (1.173, 0.4858, 1.125), (1.27, -6.271e-08, 1.125), (1.173, -0.4858, 1.125), (0.8977, -0.8977, 1.125), (0.4858, -1.173, 1.125), (1.956e-07, -1.27, 1.125), (-0.4858, -1.173, 1.125), (-0.8977, -0.8977, 1.125), (-1.173, -0.4858, 1.125), (-1.27, 7.927e-09, 1.125), (-1.173, 0.4858, 1.125), (-0.8977, 0.8977, 1.125), (-0.4858, 1.173, 1.125)], [], [(4, 3, 19, 20), (9, 8, 24, 25), (14, 13, 29, 30), (2, 1, 17, 18), (7, 6, 22, 23), (12, 11, 27, 28), (5, 4, 20, 21), (10, 9, 25, 26), (15, 14, 30, 31), (3, 2, 18, 19), (8, 7, 23, 24), (1, 0, 16, 17), (13, 12, 28, 29), (6, 5, 21, 22), (11, 10, 26, 27), (0, 15, 31, 16), (27, 26, 42, 43), (20, 19, 35, 36), (28, 27, 43, 44), (21, 20, 36, 37), (29, 28, 44, 45), (22, 21, 37, 38), (30, 29, 45, 46), (23, 22, 38, 39), (31, 30, 46, 47), (24, 23, 39, 40), (17, 16, 32, 33), (16, 31, 47, 32), (25, 24, 40, 41), (18, 17, 33, 34), (26, 25, 41, 42), (19, 18, 34, 35), (33, 32, 48, 49), (32, 47, 63, 48), (41, 40, 56, 57), (34, 33, 49, 50), (42, 41, 57, 58), (35, 34, 50, 51), (43, 42, 58, 59), (36, 35, 51, 52), (44, 43, 59, 60), (37, 36, 52, 53), (45, 44, 60, 61), (38, 37, 53, 54), (46, 45, 61, 62), (39, 38, 54, 55), (47, 46, 62, 63), (40, 39, 55, 56)])
me_cylinder_002.polygons.foreach_set('use_smooth', [True] * 48)
_uv = me_cylinder_002.uv_layers.new(name='UVMap')
_uv.uv.foreach_set('vector', [0.75, 1.0, 0.8125, 1.0, 0.8125, 1.0, 0.75, 1.0, 0.4375, 1.0, 0.5, 1.0, 0.5, 1.0, 0.4375, 1.0, 0.125, 1.0, 0.1875, 1.0, 0.1875, 1.0, 0.125, 1.0, 0.875, 1.0, 0.9375, 1.0, 0.9375, 1.0, 0.875, 1.0, 0.5625, 1.0, 0.625, 1.0, 0.625, 1.0, 0.5625, 1.0, 0.25, 1.0, 0.3125, 1.0, 0.3125, 1.0, 0.25, 1.0, 0.6875, 1.0, 0.75, 1.0, 0.75, 1.0, 0.6875, 1.0, 0.375, 1.0, 0.4375, 1.0, 0.4375, 1.0, 0.375, 1.0, 0.0625, 1.0, 0.125, 1.0, 0.125, 1.0, 0.0625, 1.0, 0.8125, 1.0, 0.875, 1.0, 0.875, 1.0, 0.8125, 1.0, 0.5, 1.0, 0.5625, 1.0, 0.5625, 1.0, 0.5, 1.0, 0.9375, 1.0, 1.0, 1.0, 1.0, 1.0, 0.9375, 1.0, 0.1875, 1.0, 0.25, 1.0, 0.25, 1.0, 0.1875, 1.0, 0.625, 1.0, 0.6875, 1.0, 0.6875, 1.0, 0.625, 1.0, 0.3125, 1.0, 0.375, 1.0, 0.375, 1.0, 0.3125, 1.0, 0.0, 1.0, 0.0625, 1.0, 0.0625, 1.0, 0.0, 1.0, 0.3125, 1.0, 0.375, 1.0, 0.375, 1.0, 0.3125, 1.0, 0.75, 1.0, 0.8125, 1.0, 0.8125, 1.0, 0.75, 1.0, 0.25, 1.0, 0.3125, 1.0, 0.3125, 1.0, 0.25, 1.0, 0.6875, 1.0, 0.75, 1.0, 0.75, 1.0, 0.6875, 1.0, 0.1875, 1.0, 0.25, 1.0, 0.25, 1.0, 0.1875, 1.0, 0.625, 1.0, 0.6875, 1.0, 0.6875, 1.0, 0.625, 1.0, 0.125, 1.0, 0.1875, 1.0, 0.1875, 1.0, 0.125, 1.0, 0.5625, 1.0, 0.625, 1.0, 0.625, 1.0, 0.5625, 1.0, 0.0625, 1.0, 0.125, 1.0, 0.125, 1.0, 0.0625, 1.0, 0.5, 1.0, 0.5625, 1.0, 0.5625, 1.0, 0.5, 1.0, 0.9375, 1.0, 1.0, 1.0, 1.0, 1.0, 0.9375, 1.0, 0.0, 1.0, 0.0625, 1.0, 0.0625, 1.0, 0.0, 1.0, 0.4375, 1.0, 0.5, 1.0, 0.5, 1.0, 0.4375, 1.0, 0.875, 1.0, 0.9375, 1.0, 0.9375, 1.0, 0.875, 1.0, 0.375, 1.0, 0.4375, 1.0, 0.4375, 1.0, 0.375, 1.0, 0.8125, 1.0, 0.875, 1.0, 0.875, 1.0, 0.8125, 1.0, 0.9375, 1.0, 1.0, 1.0, 1.0, 1.0, 0.9375, 1.0, 0.0, 1.0, 0.0625, 1.0, 0.0625, 1.0, 0.0, 1.0, 0.4375, 1.0, 0.5, 1.0, 0.5, 1.0, 0.4375, 1.0, 0.875, 1.0, 0.9375, 1.0, 0.9375, 1.0, 0.875, 1.0, 0.375, 1.0, 0.4375, 1.0, 0.4375, 1.0, 0.375, 1.0, 0.8125, 1.0, 0.875, 1.0, 0.875, 1.0, 0.8125, 1.0, 0.3125, 1.0, 0.375, 1.0, 0.375, 1.0, 0.3125, 1.0, 0.75, 1.0, 0.8125, 1.0, 0.8125, 1.0, 0.75, 1.0, 0.25, 1.0, 0.3125, 1.0, 0.3125, 1.0, 0.25, 1.0, 0.6875, 1.0, 0.75, 1.0, 0.75, 1.0, 0.6875, 1.0, 0.1875, 1.0, 0.25, 1.0, 0.25, 1.0, 0.1875, 1.0, 0.625, 1.0, 0.6875, 1.0, 0.6875, 1.0, 0.625, 1.0, 0.125, 1.0, 0.1875, 1.0, 0.1875, 1.0, 0.125, 1.0, 0.5625, 1.0, 0.625, 1.0, 0.625, 1.0, 0.5625, 1.0, 0.0625, 1.0, 0.125, 1.0, 0.125, 1.0, 0.0625, 1.0, 0.5, 1.0, 0.5625, 1.0, 0.5625, 1.0, 0.5, 1.0])
me_cylinder_002.use_remesh_fix_poles = True
me_cylinder_002.use_remesh_preserve_attributes = False
me_cylinder_002.use_mirror_vertex_groups = False
me_cylinder_002.update()

# ---- objects
ob_light = bpy.data.objects.new('Light', light_light)
ob_camera = bpy.data.objects.new('Camera', cam_camera)
ob_headtop = bpy.data.objects.new('HeadTop', me_cylinder)
ob_stem = bpy.data.objects.new('Stem', me_cylinder_001)
ob_headbottom = bpy.data.objects.new('HeadBottom', me_cylinder_002)

# ---- transforms, parenting, visibility, modifiers, constraints
ob_light.location = (4.076, 1.005, 5.904)
ob_light.rotation_euler = (0.6503, 0.05522, 1.866)
ob_light.lock_rotations_4d = False
ob_light.empty_display_type = 'ARROWS'
ob_light.color = (0.0, 0.0, 0.0, 0.0)
ob_light.lineart.crease_threshold = 0.0
ob_camera.location = (7.359, -6.926, 4.958)
ob_camera.rotation_euler = (1.109, 0.0, 0.8149)
ob_camera.lock_rotations_4d = False
ob_camera.empty_display_type = 'ARROWS'
ob_camera.color = (0.0, 0.0, 0.0, 0.0)
ob_camera.display_type = 'WIRE'
ob_camera.lineart.crease_threshold = 0.0
ob_headtop.location = (0.0, 0.0, 0.0)
ob_headtop.lineart.crease_threshold = 0.0
ob_stem.location = (0.0, 0.0, 0.0)
ob_stem.lineart.crease_threshold = 0.0
ob_headbottom.location = (0.0, 0.0, 0.0)
ob_headbottom.lineart.crease_threshold = 0.0

# ---- collection membership
col_collection.objects.link(ob_light)
col_collection.objects.link(ob_camera)
col_collection.objects.link(ob_headtop)
col_collection.objects.link(ob_stem)
col_collection.objects.link(ob_headbottom)

# ---- scene / render settings (as saved in the file)
scene.camera = ob_camera
scene.frame_start = 1; scene.frame_end = 250; scene.frame_set(2)
scene.render.engine = 'BLENDER_EEVEE_NEXT'
scene.cycles.use_denoising = False
scene.cycles.samples = 128
scene.cycles.sampling_pattern = 'TABULATED_SOBOL'
scene.cycles.use_adaptive_sampling = False
scene.cycles.use_light_tree = False
scene.view_settings.view_transform = 'Filmic'
bpy.context.view_layer.update()
